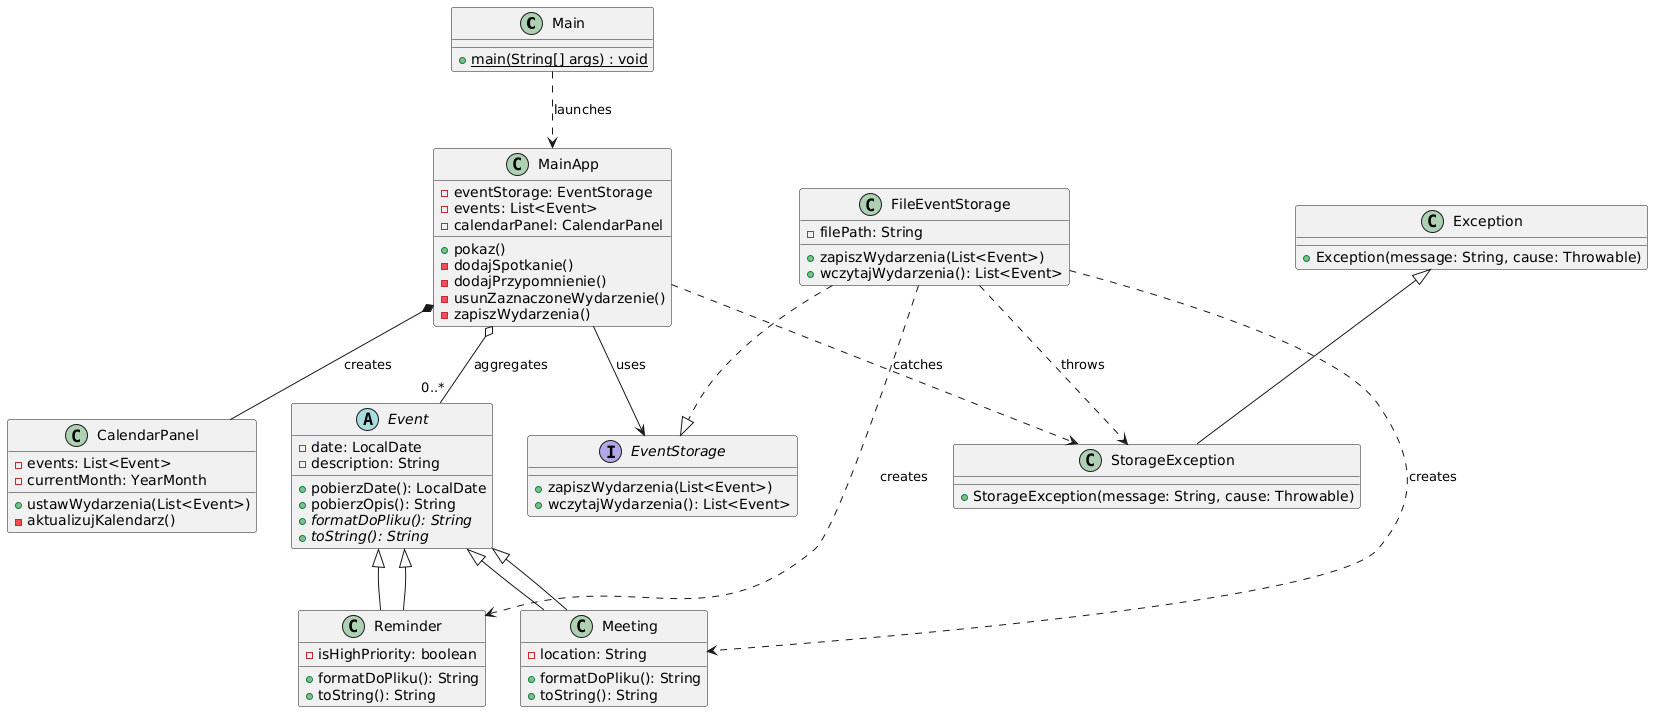

The diagram above was rendered by PlantUML. Its source (embedded in the PNG):
@startuml
' Main entry point
class Main {
  + {static} main(String[] args) : void
}

' UI Classes
class MainApp {
  - eventStorage: EventStorage
  - events: List<Event>
  - calendarPanel: CalendarPanel
  + pokaz()
  - dodajSpotkanie()
  - dodajPrzypomnienie()
  - usunZaznaczoneWydarzenie()
  - zapiszWydarzenia()
}

class CalendarPanel {
  - events: List<Event>
  - currentMonth: YearMonth
  + ustawWydarzenia(List<Event>)
  - aktualizujKalendarz()
}

' Service Layer
interface EventStorage {
  + zapiszWydarzenia(List<Event>)
  + wczytajWydarzenia(): List<Event>
}

class FileEventStorage {
  - filePath: String
  + zapiszWydarzenia(List<Event>)
  + wczytajWydarzenia(): List<Event>
}

' Model Layer
abstract class Event {
  - date: LocalDate
  - description: String
  + pobierzDate(): LocalDate
  + pobierzOpis(): String
  + {abstract} formatDoPliku(): String
  + {abstract} toString(): String
}

class Meeting extends Event {
  - location: String
  + formatDoPliku(): String
  + toString(): String
}

class Reminder extends Event {
  - isHighPriority: boolean
  + formatDoPliku(): String
  + toString(): String
}

' Exception
class Exception {
  + Exception(message: String, cause: Throwable)
}

class StorageException extends Exception {
  + StorageException(message: String, cause: Throwable)
}


' Relationships
Main ..> MainApp : launches

MainApp *-- CalendarPanel : creates
MainApp o-- "0..*" Event : aggregates
MainApp --> EventStorage : uses
MainApp ..> StorageException : catches

FileEventStorage ..|> EventStorage
FileEventStorage ..> StorageException : throws
FileEventStorage ..> Meeting : creates
FileEventStorage ..> Reminder : creates

Meeting --|> Event
Reminder --|> Event
@enduml